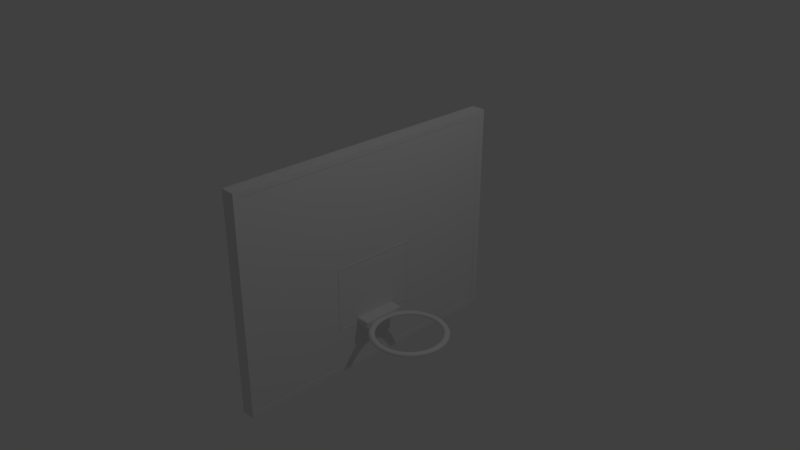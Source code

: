# Source: basketballhoop.blend  (saved by Blender 2.79.0; exported with 4.5.12 LTS)
import bpy
from mathutils import Matrix  # noqa: F401  (used for matrix-valued properties, if any)

bpy.ops.wm.read_factory_settings(use_empty=True)
scene = bpy.context.scene
scene.name = 'Scene'

# ---- collections
col_collection_1 = bpy.data.collections.new('Collection 1'); scene.collection.children.link(col_collection_1)

# ---- materials (node trees are filled in below, after node groups)
mat_material = bpy.data.materials.new('Material')
mat_material.alpha_threshold = 0.0
mat_material.use_transparent_shadow = False
mat_material.roughness = 0.5
mat_material.line_color = (0.0, 0.0, 0.0, 1.0)

# ---- material node trees

# ---- world
world_world = bpy.data.worlds.new('World'); scene.world = world_world
world_world.color = (0.05088, 0.05088, 0.05088)
world_world.use_sun_shadow = False
world_world.sun_shadow_jitter_overblur = 0.0
world_world.cycles.sampling_method = 'MANUAL'

# ---- cameras
cam_camera = bpy.data.cameras.new('Camera')
cam_camera.clip_end = 100.0
cam_camera.lens = 35.0
cam_camera.sensor_width = 32.0
cam_camera.sensor_height = 18.0
cam_camera.ortho_scale = 7.314
cam_camera.dof.focus_distance = 0.0
cam_camera.dof.aperture_fstop = 128.0

# ---- lights
light_lamp = bpy.data.lights.new('Lamp', 'POINT')
light_lamp.transmission_factor = 0.0
light_lamp.cutoff_distance = 30.0
light_lamp.energy = 100.0
light_lamp.shadow_buffer_clip_start = 1.001
light_lamp.shadow_soft_size = 0.1
light_lamp.shadow_maximum_resolution = 0.006
light_lamp.use_absolute_resolution = True

# ---- meshes
me_cube_004 = bpy.data.meshes.new('Cube.004')
me_cube_004.from_pydata([(-1.0, -1.0, -1.0), (-1.0, -1.0, 1.0), (-1.0, 1.0, -1.0), (-1.0, 1.0, 1.0), (1.0, -1.0, -1.0), (1.0, -1.0, 1.0), (1.0, 1.0, -1.0), (1.0, 1.0, 1.0)], [], [(0, 1, 3, 2), (2, 3, 7, 6), (6, 7, 5, 4), (4, 5, 1, 0), (2, 6, 4, 0), (7, 3, 1, 5)])
me_cube_004.use_remesh_preserve_volume = False
me_cube_004.use_remesh_preserve_attributes = False
me_cube_004.use_mirror_vertex_groups = False
me_cube_004.update()
me_torus = bpy.data.meshes.new('Torus')
me_torus.from_pydata([(1.085, -3.483e-11, 2.242e-10), (1.073, -4.05e-10, 0.0436), (1.041, -2.809e-10, 0.07482), (0.9977, 2.328e-11, 0.08526), (0.9556, -1.784e-10, 0.07283), (0.9256, -3.191e-10, 0.04162), (0.9147, 2.552e-09, -1.507e-08), (0.9256, 3.749e-09, -0.04162), (0.9556, 1.308e-09, -0.07283), (0.9977, 5.18e-11, -0.08526), (1.041, -3.753e-10, -0.07482), (1.073, -3.914e-10, -0.0436), (1.076, 0.1417, 8.967e-10), (1.064, 0.1401, 0.0436), (1.032, 0.1359, 0.07482), (0.9892, 0.1302, 0.08526), (0.9475, 0.1247, 0.07283), (0.9177, 0.1208, 0.04162), (0.9069, 0.1194, -3.058e-08), (0.9177, 0.1208, -0.04162), (0.9475, 0.1247, -0.07283), (0.9892, 0.1302, -0.08526), (1.032, 0.1359, -0.07482), (1.064, 0.1401, -0.0436), (1.048, 0.2809, 4.483e-10), (1.037, 0.2778, 0.0436), (1.005, 0.2694, 0.07482), (0.9637, 0.2582, 0.08526), (0.9231, 0.2473, 0.07283), (0.894, 0.2396, 0.04162), (0.8836, 0.2368, -1.398e-08), (0.894, 0.2396, -0.04162), (0.9231, 0.2473, -0.07283), (0.9637, 0.2582, -0.08526), (1.005, 0.2694, -0.07482), (1.037, 0.2778, -0.0436), (1.003, 0.4153, 4.483e-10), (0.9916, 0.4107, 0.0436), (0.9617, 0.3983, 0.07482), (0.9218, 0.3818, 0.08526), (0.8829, 0.3657, 0.07283), (0.8551, 0.3542, 0.04162), (0.8451, 0.3501, 1.114e-10), (0.8551, 0.3542, -0.04162), (0.8829, 0.3657, -0.07283), (0.9218, 0.3818, -0.08526), (0.9617, 0.3983, -0.07482), (0.9916, 0.4107, -0.0436), (0.9399, 0.5426, -1.545e-10), (0.9295, 0.5366, 0.0436), (0.9015, 0.5205, 0.07482), (0.864, 0.4989, 0.08526), (0.8276, 0.4778, 0.07283), (0.8016, 0.4628, 0.04162), (0.7922, 0.4574, -2.261e-09), (0.8016, 0.4628, -0.04162), (0.8276, 0.4778, -0.07283), (0.864, 0.4989, -0.08526), (0.9015, 0.5205, -0.07482), (0.9295, 0.5366, -0.0436), (0.861, 0.6607, 4.331e-10), (0.8515, 0.6534, 0.0436), (0.8258, 0.6337, 0.07482), (0.7915, 0.6074, 0.08526), (0.7582, 0.5818, 0.07283), (0.7343, 0.5635, 0.04162), (0.7257, 0.5569, -1.062e-09), (0.7343, 0.5635, -0.04162), (0.7582, 0.5818, -0.07283), (0.7915, 0.6074, -0.08526), (0.8258, 0.6337, -0.07482), (0.8515, 0.6534, -0.0436), (0.7674, 0.7674, 5.876e-10), (0.7589, 0.7589, 0.0436), (0.736, 0.736, 0.07482), (0.7055, 0.7055, 0.08526), (0.6757, 0.6757, 0.07283), (0.6545, 0.6545, 0.04162), (0.6468, 0.6468, 3.062e-17), (0.6545, 0.6545, -0.04162), (0.6757, 0.6757, -0.07283), (0.7055, 0.7055, -0.08526), (0.736, 0.736, -0.07482), (0.7589, 0.7589, -0.0436), (0.6607, 0.861, -3.787e-10), (0.6534, 0.8515, 0.0436), (0.6337, 0.8258, 0.07482), (0.6074, 0.7915, 0.08526), (0.5818, 0.7582, 0.07283), (0.5635, 0.7343, 0.04162), (0.5569, 0.7257, 4.368e-10), (0.5635, 0.7343, -0.04162), (0.5818, 0.7582, -0.07283), (0.6074, 0.7915, -0.08526), (0.6337, 0.8258, -0.07482), (0.6534, 0.8515, -0.0436), (0.5426, 0.9399, 1.5e-09), (0.5366, 0.9295, 0.0436), (0.5205, 0.9015, 0.07482), (0.4989, 0.864, 0.08526), (0.4778, 0.8276, 0.07283), (0.4628, 0.8016, 0.04162), (0.4574, 0.7922, 4.368e-10), (0.4628, 0.8016, -0.04162), (0.4778, 0.8276, -0.07283), (0.4989, 0.864, -0.08526), (0.5205, 0.9015, -0.07482), (0.5366, 0.9295, -0.0436), (0.4153, 1.003, 2.427e-09), (0.4107, 0.9916, 0.0436), (0.3983, 0.9617, 0.07482), (0.3818, 0.9218, 0.08526), (0.3657, 0.8829, 0.07283), (0.3542, 0.8551, 0.04162), (0.3501, 0.8451, 3.062e-17), (0.3542, 0.8551, -0.04162), (0.3657, 0.8829, -0.07283), (0.3818, 0.9218, -0.08526), (0.3983, 0.9617, -0.07482), (0.4107, 0.9916, -0.0436), (0.2809, 1.048, -4.179e-10), (0.2778, 1.037, 0.0436), (0.2694, 1.005, 0.07482), (0.2582, 0.9637, 0.08526), (0.2473, 0.9231, 0.07283), (0.2396, 0.894, 0.04162), (0.2368, 0.8836, 3.062e-17), (0.2396, 0.894, -0.04162), (0.2473, 0.9231, -0.07283), (0.2582, 0.9637, -0.08526), (0.2694, 1.005, -0.07482), (0.2778, 1.037, -0.0436), (0.1417, 1.076, -1.036e-09), (0.1401, 1.064, 0.0436), (0.1359, 1.032, 0.07482), (0.1302, 0.9892, 0.08526), (0.1247, 0.9475, 0.07283), (0.1208, 0.9177, 0.04162), (0.1194, 0.9069, 3.062e-17), (0.1208, 0.9177, -0.04162), (0.1247, 0.9475, -0.07283), (0.1302, 0.9892, -0.08526), (0.1359, 1.032, -0.07482), (0.1401, 1.064, -0.0436), (1.348e-07, 1.085, -2.938e-10), (1.273e-07, 1.073, 0.0436), (1.053e-07, 1.041, 0.07482), (8.056e-08, 0.9977, 0.08526), (7.1e-08, 0.9556, 0.07283), (6.05e-08, 0.9256, 0.04162), (5.094e-08, 0.9147, 6.552e-10), (5.983e-08, 0.9256, -0.04162), (7.033e-08, 0.9556, -0.07283), (8.065e-08, 0.9977, -0.08526), (1.06e-07, 1.041, -0.07482), (1.28e-07, 1.073, -0.0436), (-0.1417, 1.076, 3.635e-10), (-0.1401, 1.064, 0.0436), (-0.1359, 1.032, 0.07482), (-0.1302, 0.9892, 0.08526), (-0.1247, 0.9475, 0.07283), (-0.1208, 0.9177, 0.04162), (-0.1194, 0.9069, 4.368e-10), (-0.1208, 0.9177, -0.04162), (-0.1247, 0.9475, -0.07283), (-0.1302, 0.9892, -0.08526), (-0.1359, 1.032, -0.07482), (-0.1401, 1.064, -0.0436), (-0.2809, 1.048, -2.394e-10), (-0.2778, 1.037, 0.0436), (-0.2694, 1.005, 0.07482), (-0.2582, 0.9637, 0.08526), (-0.2473, 0.9231, 0.07283), (-0.2396, 0.894, 0.04162), (-0.2368, 0.8836, -2.184e-10), (-0.2396, 0.894, -0.04162), (-0.2473, 0.9231, -0.07283), (-0.2582, 0.9637, -0.08526), (-0.2694, 1.005, -0.07482), (-0.2778, 1.037, -0.0436), (-0.4153, 1.003, -7.574e-10), (-0.4107, 0.9916, 0.0436), (-0.3983, 0.9617, 0.07482), (-0.3818, 0.9218, 0.08526), (-0.3657, 0.8829, 0.07283), (-0.3542, 0.8551, 0.04162), (-0.3501, 0.8451, -1.092e-09), (-0.3542, 0.8551, -0.04162), (-0.3657, 0.8829, -0.07283), (-0.3818, 0.9218, -0.08526), (-0.3983, 0.9617, -0.07482), (-0.4107, 0.9916, -0.0436), (-0.5426, 0.9399, 1.088e-09), (-0.5366, 0.9295, 0.0436), (-0.5205, 0.9015, 0.07482), (-0.4989, 0.864, 0.08526), (-0.4778, 0.8276, 0.07283), (-0.4628, 0.8016, 0.04162), (-0.4574, 0.7922, -6.552e-10), (-0.4628, 0.8016, -0.04162), (-0.4778, 0.8276, -0.07283), (-0.4989, 0.864, -0.08526), (-0.5205, 0.9015, -0.07482), (-0.5366, 0.9295, -0.0436), (-0.6607, 0.861, 4.418e-09), (-0.6534, 0.8515, 0.0436), (-0.6337, 0.8258, 0.07482), (-0.6074, 0.7915, 0.08526), (-0.5818, 0.7582, 0.07283), (-0.5635, 0.7343, 0.04162), (-0.5569, 0.7257, -6.552e-10), (-0.5635, 0.7343, -0.04162), (-0.5818, 0.7582, -0.07283), (-0.6074, 0.7915, -0.08526), (-0.6337, 0.8258, -0.07482), (-0.6534, 0.8515, -0.0436), (-0.7674, 0.7674, 1.621e-09), (-0.7589, 0.7589, 0.0436), (-0.736, 0.736, 0.07482), (-0.7055, 0.7055, 0.08526), (-0.6757, 0.6757, 0.07283), (-0.6545, 0.6545, 0.04162), (-0.6468, 0.6468, -1.31e-09), (-0.6545, 0.6545, -0.04162), (-0.6757, 0.6757, -0.07283), (-0.7055, 0.7055, -0.08526), (-0.736, 0.736, -0.07482), (-0.7589, 0.7589, -0.0436), (-0.861, 0.6607, 2.242e-10), (-0.8515, 0.6534, 0.0436), (-0.8258, 0.6337, 0.07482), (-0.7915, 0.6074, 0.08526), (-0.7582, 0.5818, 0.07283), (-0.7343, 0.5635, 0.04162), (-0.7257, 0.5569, -1.747e-09), (-0.7343, 0.5635, -0.04162), (-0.7582, 0.5818, -0.07283), (-0.7915, 0.6074, -0.08526), (-0.8258, 0.6337, -0.07482), (-0.8515, 0.6534, -0.0436), (-0.9399, 0.5426, 6.725e-10), (-0.9295, 0.5366, 0.0436), (-0.9015, 0.5205, 0.07482), (-0.864, 0.4989, 0.08526), (-0.8276, 0.4778, 0.07283), (-0.8016, 0.4628, 0.04162), (-0.7922, 0.4574, -1.092e-09), (-0.8016, 0.4628, -0.04162), (-0.8276, 0.4778, -0.07283), (-0.864, 0.4989, -0.08526), (-0.9015, 0.5205, -0.07482), (-0.9295, 0.5366, -0.0436), (-1.003, 0.4153, 0.0), (-0.9916, 0.4107, 0.0436), (-0.9617, 0.3983, 0.07482), (-0.9218, 0.3818, 0.08526), (-0.8829, 0.3657, 0.07283), (-0.8551, 0.3542, 0.04162), (-0.8451, 0.3501, 2.184e-10), (-0.8551, 0.3542, -0.04162), (-0.8829, 0.3657, -0.07283), (-0.9218, 0.3818, -0.08526), (-0.9617, 0.3983, -0.07482), (-0.9916, 0.4107, -0.0436), (-1.048, 0.2809, 0.0), (-1.037, 0.2778, 0.0436), (-1.005, 0.2694, 0.07482), (-0.9637, 0.2582, 0.08526), (-0.9231, 0.2473, 0.07283), (-0.894, 0.2396, 0.04162), (-0.8836, 0.2368, 4.368e-10), (-0.894, 0.2396, -0.04162), (-0.9231, 0.2473, -0.07283), (-0.9637, 0.2582, -0.08526), (-1.005, 0.2694, -0.07482), (-1.037, 0.2778, -0.0436), (-1.076, 0.1417, 0.0), (-1.064, 0.1401, 0.0436), (-1.032, 0.1359, 0.07482), (-0.9892, 0.1302, 0.08526), (-0.9475, 0.1247, 0.07283), (-0.9177, 0.1208, 0.04162), (-0.9069, 0.1194, 8.736e-10), (-0.9177, 0.1208, -0.04162), (-0.9475, 0.1247, -0.07283), (-0.9892, 0.1302, -0.08526), (-1.032, 0.1359, -0.07482), (-1.064, 0.1401, -0.0436), (-1.085, 1.02e-07, 0.0), (-1.073, 9.979e-08, 0.0436), (-1.041, 9.379e-08, 0.07482), (-0.9977, 8.67e-08, 0.08526), (-0.9556, 7.999e-08, 0.07283), (-0.9256, 7.455e-08, 0.04162), (-0.9147, 7.301e-08, -5.739e-10), (-0.9256, 7.42e-08, -0.04162), (-0.9556, 7.998e-08, -0.07283), (-0.9977, 8.717e-08, -0.08526), (-1.041, 9.421e-08, -0.07482), (-1.073, 9.985e-08, -0.0436), (-1.076, -0.1417, 0.0), (-1.064, -0.1401, 0.0436), (-1.032, -0.1359, 0.07482), (-0.9892, -0.1302, 0.08526), (-0.9475, -0.1247, 0.07283), (-0.9177, -0.1208, 0.04162), (-0.9069, -0.1194, -1.829e-09), (-0.9177, -0.1208, -0.04162), (-0.9475, -0.1247, -0.07283), (-0.9892, -0.1302, -0.08526), (-1.032, -0.1359, -0.07482), (-1.064, -0.1401, -0.0436), (-1.048, -0.2809, 0.0), (-1.037, -0.2778, 0.0436), (-1.005, -0.2694, 0.07482), (-0.9637, -0.2582, 0.08526), (-0.9231, -0.2473, 0.07283), (-0.894, -0.2396, 0.04162), (-0.8836, -0.2368, -2.197e-09), (-0.894, -0.2396, -0.04162), (-0.9231, -0.2473, -0.07283), (-0.9637, -0.2582, -0.08526), (-1.005, -0.2694, -0.07482), (-1.037, -0.2778, -0.0436), (-1.003, -0.4153, -3.787e-10), (-0.9916, -0.4107, 0.0436), (-0.9617, -0.3983, 0.07482), (-0.9218, -0.3818, 0.08526), (-0.8829, -0.3657, 0.07283), (-0.8551, -0.3542, 0.04162), (-0.8451, -0.3501, -9.55e-10), (-0.8551, -0.3542, -0.04162), (-0.8829, -0.3657, -0.07283), (-0.9218, -0.3818, -0.08526), (-0.9617, -0.3983, -0.07482), (-0.9916, -0.4107, -0.0436), (-0.9399, -0.5426, -1.066e-09), (-0.9295, -0.5366, 0.0436), (-0.9015, -0.5205, 0.07482), (-0.864, -0.4989, 0.08526), (-0.8276, -0.4778, 0.07283), (-0.8016, -0.4628, 0.04162), (-0.7922, -0.4574, 1.37e-10), (-0.8016, -0.4628, -0.04162), (-0.8276, -0.4778, -0.07283), (-0.864, -0.4989, -0.08526), (-0.9015, -0.5205, -0.07482), (-0.9295, -0.5366, -0.0436), (-0.861, -0.6607, 7.486e-10), (-0.8515, -0.6534, 0.0436), (-0.8258, -0.6337, 0.07482), (-0.7915, -0.6074, 0.08526), (-0.7582, -0.5818, 0.07283), (-0.7343, -0.5635, 0.04162), (-0.7257, -0.5569, 4.24e-10), (-0.7343, -0.5635, -0.04162), (-0.7582, -0.5818, -0.07283), (-0.7915, -0.6074, -0.08526), (-0.8258, -0.6337, -0.07482), (-0.8515, -0.6534, -0.0436), (-0.7674, -0.7674, 5.493e-09), (-0.7589, -0.7589, 0.0436), (-0.736, -0.736, 0.07482), (-0.7055, -0.7055, 0.08526), (-0.6757, -0.6757, 0.07283), (-0.6545, -0.6545, 0.04162), (-0.6468, -0.6468, 3.555e-10), (-0.6545, -0.6545, -0.04162), (-0.6757, -0.6757, -0.07283), (-0.7055, -0.7055, -0.08526), (-0.736, -0.736, -0.07482), (-0.7589, -0.7589, -0.0436), (-0.6607, -0.861, 3.902e-09), (-0.6534, -0.8515, 0.0436), (-0.6337, -0.8258, 0.07482), (-0.6074, -0.7915, 0.08526), (-0.5818, -0.7582, 0.07283), (-0.5635, -0.7343, 0.04162), (-0.5569, -0.7257, 3.062e-17), (-0.5635, -0.7343, -0.04162), (-0.5818, -0.7582, -0.07283), (-0.6074, -0.7915, -0.08526), (-0.6337, -0.8258, -0.07482), (-0.6534, -0.8515, -0.0436), (-0.5426, -0.9399, -6.725e-10), (-0.5366, -0.9295, 0.0436), (-0.5205, -0.9015, 0.07482), (-0.4989, -0.864, 0.08526), (-0.4778, -0.8276, 0.07283), (-0.4628, -0.8016, 0.04162), (-0.4574, -0.7922, 2.184e-10), (-0.4628, -0.8016, -0.04162), (-0.4778, -0.8276, -0.07283), (-0.4989, -0.864, -0.08526), (-0.5205, -0.9015, -0.07482), (-0.5366, -0.9295, -0.0436), (-0.4153, -1.003, 0.0), (-0.4107, -0.9916, 0.0436), (-0.3983, -0.9617, 0.07482), (-0.3818, -0.9218, 0.08526), (-0.3657, -0.8829, 0.07283), (-0.3542, -0.8551, 0.04162), (-0.3501, -0.8451, -1.31e-09), (-0.3542, -0.8551, -0.04162), (-0.3657, -0.8829, -0.07283), (-0.3818, -0.9218, -0.08526), (-0.3983, -0.9617, -0.07482), (-0.4107, -0.9916, -0.0436), (-0.2809, -1.048, 0.0), (-0.2778, -1.037, 0.0436), (-0.2694, -1.005, 0.07482), (-0.2582, -0.9637, 0.08526), (-0.2473, -0.9231, 0.07283), (-0.2396, -0.894, 0.04162), (-0.2368, -0.8836, -2.839e-09), (-0.2396, -0.894, -0.04162), (-0.2473, -0.9231, -0.07283), (-0.2582, -0.9637, -0.08526), (-0.2694, -1.005, -0.07482), (-0.2778, -1.037, -0.0436), (-0.1417, -1.076, 0.0), (-0.1401, -1.064, 0.0436), (-0.1359, -1.032, 0.07482), (-0.1302, -0.9892, 0.08526), (-0.1247, -0.9475, 0.07283), (-0.1208, -0.9177, 0.04162), (-0.1194, -0.9069, -1.31e-09), (-0.1208, -0.9177, -0.04162), (-0.1247, -0.9475, -0.07283), (-0.1302, -0.9892, -0.08526), (-0.1359, -1.032, -0.07482), (-0.1401, -1.064, -0.0436), (1.162e-07, -1.085, 0.0), (1.113e-07, -1.073, 0.0436), (9.905e-08, -1.041, 0.07482), (7.814e-08, -0.9977, 0.08526), (6.021e-08, -0.9556, 0.07283), (3.817e-08, -0.9256, 0.04162), (2.18e-08, -0.9147, -4.368e-10), (3.808e-08, -0.9256, -0.04162), (6.043e-08, -0.9556, -0.07283), (7.854e-08, -0.9977, -0.08526), (9.903e-08, -1.041, -0.07482), (1.115e-07, -1.073, -0.0436), (0.1417, -1.076, 0.0), (0.1401, -1.064, 0.0436), (0.1359, -1.032, 0.07482), (0.1302, -0.9892, 0.08526), (0.1247, -0.9475, 0.07283), (0.1208, -0.9177, 0.04162), (0.1194, -0.9069, -2.484e-09), (0.1208, -0.9177, -0.04162), (0.1247, -0.9475, -0.07283), (0.1302, -0.9892, -0.08526), (0.1359, -1.032, -0.07482), (0.1401, -1.064, -0.0436), (0.2809, -1.048, 0.0), (0.2778, -1.037, 0.0436), (0.2694, -1.005, 0.07482), (0.2582, -0.9637, 0.08526), (0.2473, -0.9231, 0.07283), (0.2396, -0.894, 0.04162), (0.2368, -0.8836, -6.004e-09), (0.2396, -0.894, -0.04162), (0.2473, -0.9231, -0.07283), (0.2582, -0.9637, -0.08526), (0.2694, -1.005, -0.07482), (0.2778, -1.037, -0.0436), (0.4153, -1.003, 0.0), (0.4107, -0.9916, 0.0436), (0.3983, -0.9617, 0.07482), (0.3818, -0.9218, 0.08526), (0.3657, -0.8829, 0.07283), (0.3542, -0.8551, 0.04162), (0.3501, -0.8451, -7.739e-09), (0.3542, -0.8551, -0.04162), (0.3657, -0.8829, -0.07283), (0.3818, -0.9218, -0.08526), (0.3983, -0.9617, -0.07482), (0.4107, -0.9916, -0.0436), (0.5426, -0.9399, -2.242e-10), (0.5366, -0.9295, 0.0436), (0.5205, -0.9015, 0.07482), (0.4989, -0.864, 0.08526), (0.4778, -0.8276, 0.07283), (0.4628, -0.8016, 0.04162), (0.4574, -0.7922, -2.839e-09), (0.4628, -0.8016, -0.04162), (0.4778, -0.8276, -0.07283), (0.4989, -0.864, -0.08526), (0.5205, -0.9015, -0.07482), (0.5366, -0.9295, -0.0436), (0.6607, -0.861, -1.521e-09), (0.6534, -0.8515, 0.0436), (0.6337, -0.8258, 0.07482), (0.6074, -0.7915, 0.08526), (0.5818, -0.7582, 0.07283), (0.5635, -0.7343, 0.04162), (0.5569, -0.7257, 4.368e-10), (0.5635, -0.7343, -0.04162), (0.5818, -0.7582, -0.07283), (0.6074, -0.7915, -0.08526), (0.6337, -0.8258, -0.07482), (0.6534, -0.8515, -0.0436), (0.7674, -0.7674, -3.491e-09), (0.7589, -0.7589, 0.0436), (0.736, -0.736, 0.07482), (0.7055, -0.7055, 0.08526), (0.6757, -0.6757, 0.07283), (0.6545, -0.6545, 0.04162), (0.6468, -0.6468, 2.184e-10), (0.6545, -0.6545, -0.04162), (0.6757, -0.6757, -0.07283), (0.7055, -0.7055, -0.08526), (0.736, -0.736, -0.07482), (0.7589, -0.7589, -0.0436), (0.861, -0.6607, -1.815e-09), (0.8515, -0.6534, 0.0436), (0.8258, -0.6337, 0.07482), (0.7915, -0.6074, 0.08526), (0.7582, -0.5818, 0.07283), (0.7343, -0.5635, 0.04162), (0.7257, -0.5569, -3.683e-10), (0.7343, -0.5635, -0.04162), (0.7582, -0.5818, -0.07283), (0.7915, -0.6074, -0.08526), (0.8258, -0.6337, -0.07482), (0.8515, -0.6534, -0.0436), (0.9399, -0.5426, 1.001e-10), (0.9295, -0.5366, 0.0436), (0.9015, -0.5205, 0.07482), (0.864, -0.4989, 0.08526), (0.8276, -0.4778, 0.07283), (0.8016, -0.4628, 0.04162), (0.7922, -0.4574, 2.056e-10), (0.8016, -0.4628, -0.04162), (0.8276, -0.4778, -0.07283), (0.864, -0.4989, -0.08526), (0.9015, -0.5205, -0.07482), (0.9295, -0.5366, -0.0436), (1.003, -0.4153, 2.496e-09), (0.9916, -0.4107, 0.0436), (0.9617, -0.3983, 0.07482), (0.9218, -0.3818, 0.08526), (0.8829, -0.3657, 0.07283), (0.8551, -0.3542, 0.04162), (0.8451, -0.3501, 6.852e-11), (0.8551, -0.3542, -0.04162), (0.8829, -0.3657, -0.07283), (0.9218, -0.3818, -0.08526), (0.9617, -0.3983, -0.07482), (0.9916, -0.4107, -0.0436), (1.048, -0.2809, 4.135e-09), (1.037, -0.2778, 0.0436), (1.005, -0.2694, 0.07482), (0.9637, -0.2582, 0.08526), (0.9231, -0.2473, 0.07283), (0.894, -0.2396, 0.04162), (0.8836, -0.2368, 1.148e-09), (0.894, -0.2396, -0.04162), (0.9231, -0.2473, -0.07283), (0.9637, -0.2582, -0.08526), (1.005, -0.2694, -0.07482), (1.037, -0.2778, -0.0436), (1.076, -0.1417, 1.43e-09), (1.064, -0.1401, 0.0436), (1.032, -0.1359, 0.07482), (0.9892, -0.1302, 0.08526), (0.9475, -0.1247, 0.07283), (0.9177, -0.1208, 0.04162), (0.9069, -0.1194, 1.366e-09), (0.9177, -0.1208, -0.04162), (0.9475, -0.1247, -0.07283), (0.9892, -0.1302, -0.08526), (1.032, -0.1359, -0.07482), (1.064, -0.1401, -0.0436)], [], [(0, 12, 13, 1), (1, 13, 14, 2), (2, 14, 15, 3), (3, 15, 16, 4), (4, 16, 17, 5), (5, 17, 18, 6), (6, 18, 19, 7), (7, 19, 20, 8), (8, 20, 21, 9), (9, 21, 22, 10), (10, 22, 23, 11), (11, 23, 12, 0), (12, 24, 25, 13), (13, 25, 26, 14), (14, 26, 27, 15), (15, 27, 28, 16), (16, 28, 29, 17), (17, 29, 30, 18), (18, 30, 31, 19), (19, 31, 32, 20), (20, 32, 33, 21), (21, 33, 34, 22), (22, 34, 35, 23), (23, 35, 24, 12), (24, 36, 37, 25), (25, 37, 38, 26), (26, 38, 39, 27), (27, 39, 40, 28), (28, 40, 41, 29), (29, 41, 42, 30), (30, 42, 43, 31), (31, 43, 44, 32), (32, 44, 45, 33), (33, 45, 46, 34), (34, 46, 47, 35), (35, 47, 36, 24), (36, 48, 49, 37), (37, 49, 50, 38), (38, 50, 51, 39), (39, 51, 52, 40), (40, 52, 53, 41), (41, 53, 54, 42), (42, 54, 55, 43), (43, 55, 56, 44), (44, 56, 57, 45), (45, 57, 58, 46), (46, 58, 59, 47), (47, 59, 48, 36), (48, 60, 61, 49), (49, 61, 62, 50), (50, 62, 63, 51), (51, 63, 64, 52), (52, 64, 65, 53), (53, 65, 66, 54), (54, 66, 67, 55), (55, 67, 68, 56), (56, 68, 69, 57), (57, 69, 70, 58), (58, 70, 71, 59), (59, 71, 60, 48), (60, 72, 73, 61), (61, 73, 74, 62), (62, 74, 75, 63), (63, 75, 76, 64), (64, 76, 77, 65), (65, 77, 78, 66), (66, 78, 79, 67), (67, 79, 80, 68), (68, 80, 81, 69), (69, 81, 82, 70), (70, 82, 83, 71), (71, 83, 72, 60), (72, 84, 85, 73), (73, 85, 86, 74), (74, 86, 87, 75), (75, 87, 88, 76), (76, 88, 89, 77), (77, 89, 90, 78), (78, 90, 91, 79), (79, 91, 92, 80), (80, 92, 93, 81), (81, 93, 94, 82), (82, 94, 95, 83), (83, 95, 84, 72), (84, 96, 97, 85), (85, 97, 98, 86), (86, 98, 99, 87), (87, 99, 100, 88), (88, 100, 101, 89), (89, 101, 102, 90), (90, 102, 103, 91), (91, 103, 104, 92), (92, 104, 105, 93), (93, 105, 106, 94), (94, 106, 107, 95), (95, 107, 96, 84), (96, 108, 109, 97), (97, 109, 110, 98), (98, 110, 111, 99), (99, 111, 112, 100), (100, 112, 113, 101), (101, 113, 114, 102), (102, 114, 115, 103), (103, 115, 116, 104), (104, 116, 117, 105), (105, 117, 118, 106), (106, 118, 119, 107), (107, 119, 108, 96), (108, 120, 121, 109), (109, 121, 122, 110), (110, 122, 123, 111), (111, 123, 124, 112), (112, 124, 125, 113), (113, 125, 126, 114), (114, 126, 127, 115), (115, 127, 128, 116), (116, 128, 129, 117), (117, 129, 130, 118), (118, 130, 131, 119), (119, 131, 120, 108), (120, 132, 133, 121), (121, 133, 134, 122), (122, 134, 135, 123), (123, 135, 136, 124), (124, 136, 137, 125), (125, 137, 138, 126), (126, 138, 139, 127), (127, 139, 140, 128), (128, 140, 141, 129), (129, 141, 142, 130), (130, 142, 143, 131), (131, 143, 132, 120), (132, 144, 145, 133), (133, 145, 146, 134), (134, 146, 147, 135), (135, 147, 148, 136), (136, 148, 149, 137), (137, 149, 150, 138), (138, 150, 151, 139), (139, 151, 152, 140), (140, 152, 153, 141), (141, 153, 154, 142), (142, 154, 155, 143), (143, 155, 144, 132), (144, 156, 157, 145), (145, 157, 158, 146), (146, 158, 159, 147), (147, 159, 160, 148), (148, 160, 161, 149), (149, 161, 162, 150), (150, 162, 163, 151), (151, 163, 164, 152), (152, 164, 165, 153), (153, 165, 166, 154), (154, 166, 167, 155), (155, 167, 156, 144), (156, 168, 169, 157), (157, 169, 170, 158), (158, 170, 171, 159), (159, 171, 172, 160), (160, 172, 173, 161), (161, 173, 174, 162), (162, 174, 175, 163), (163, 175, 176, 164), (164, 176, 177, 165), (165, 177, 178, 166), (166, 178, 179, 167), (167, 179, 168, 156), (168, 180, 181, 169), (169, 181, 182, 170), (170, 182, 183, 171), (171, 183, 184, 172), (172, 184, 185, 173), (173, 185, 186, 174), (174, 186, 187, 175), (175, 187, 188, 176), (176, 188, 189, 177), (177, 189, 190, 178), (178, 190, 191, 179), (179, 191, 180, 168), (180, 192, 193, 181), (181, 193, 194, 182), (182, 194, 195, 183), (183, 195, 196, 184), (184, 196, 197, 185), (185, 197, 198, 186), (186, 198, 199, 187), (187, 199, 200, 188), (188, 200, 201, 189), (189, 201, 202, 190), (190, 202, 203, 191), (191, 203, 192, 180), (192, 204, 205, 193), (193, 205, 206, 194), (194, 206, 207, 195), (195, 207, 208, 196), (196, 208, 209, 197), (197, 209, 210, 198), (198, 210, 211, 199), (199, 211, 212, 200), (200, 212, 213, 201), (201, 213, 214, 202), (202, 214, 215, 203), (203, 215, 204, 192), (204, 216, 217, 205), (205, 217, 218, 206), (206, 218, 219, 207), (207, 219, 220, 208), (208, 220, 221, 209), (209, 221, 222, 210), (210, 222, 223, 211), (211, 223, 224, 212), (212, 224, 225, 213), (213, 225, 226, 214), (214, 226, 227, 215), (215, 227, 216, 204), (216, 228, 229, 217), (217, 229, 230, 218), (218, 230, 231, 219), (219, 231, 232, 220), (220, 232, 233, 221), (221, 233, 234, 222), (222, 234, 235, 223), (223, 235, 236, 224), (224, 236, 237, 225), (225, 237, 238, 226), (226, 238, 239, 227), (227, 239, 228, 216), (228, 240, 241, 229), (229, 241, 242, 230), (230, 242, 243, 231), (231, 243, 244, 232), (232, 244, 245, 233), (233, 245, 246, 234), (234, 246, 247, 235), (235, 247, 248, 236), (236, 248, 249, 237), (237, 249, 250, 238), (238, 250, 251, 239), (239, 251, 240, 228), (240, 252, 253, 241), (241, 253, 254, 242), (242, 254, 255, 243), (243, 255, 256, 244), (244, 256, 257, 245), (245, 257, 258, 246), (246, 258, 259, 247), (247, 259, 260, 248), (248, 260, 261, 249), (249, 261, 262, 250), (250, 262, 263, 251), (251, 263, 252, 240), (252, 264, 265, 253), (253, 265, 266, 254), (254, 266, 267, 255), (255, 267, 268, 256), (256, 268, 269, 257), (257, 269, 270, 258), (258, 270, 271, 259), (259, 271, 272, 260), (260, 272, 273, 261), (261, 273, 274, 262), (262, 274, 275, 263), (263, 275, 264, 252), (264, 276, 277, 265), (265, 277, 278, 266), (266, 278, 279, 267), (267, 279, 280, 268), (268, 280, 281, 269), (269, 281, 282, 270), (270, 282, 283, 271), (271, 283, 284, 272), (272, 284, 285, 273), (273, 285, 286, 274), (274, 286, 287, 275), (275, 287, 276, 264), (276, 288, 289, 277), (277, 289, 290, 278), (278, 290, 291, 279), (279, 291, 292, 280), (280, 292, 293, 281), (281, 293, 294, 282), (282, 294, 295, 283), (283, 295, 296, 284), (284, 296, 297, 285), (285, 297, 298, 286), (286, 298, 299, 287), (287, 299, 288, 276), (288, 300, 301, 289), (289, 301, 302, 290), (290, 302, 303, 291), (291, 303, 304, 292), (292, 304, 305, 293), (293, 305, 306, 294), (294, 306, 307, 295), (295, 307, 308, 296), (296, 308, 309, 297), (297, 309, 310, 298), (298, 310, 311, 299), (299, 311, 300, 288), (300, 312, 313, 301), (301, 313, 314, 302), (302, 314, 315, 303), (303, 315, 316, 304), (304, 316, 317, 305), (305, 317, 318, 306), (306, 318, 319, 307), (307, 319, 320, 308), (308, 320, 321, 309), (309, 321, 322, 310), (310, 322, 323, 311), (311, 323, 312, 300), (312, 324, 325, 313), (313, 325, 326, 314), (314, 326, 327, 315), (315, 327, 328, 316), (316, 328, 329, 317), (317, 329, 330, 318), (318, 330, 331, 319), (319, 331, 332, 320), (320, 332, 333, 321), (321, 333, 334, 322), (322, 334, 335, 323), (323, 335, 324, 312), (324, 336, 337, 325), (325, 337, 338, 326), (326, 338, 339, 327), (327, 339, 340, 328), (328, 340, 341, 329), (329, 341, 342, 330), (330, 342, 343, 331), (331, 343, 344, 332), (332, 344, 345, 333), (333, 345, 346, 334), (334, 346, 347, 335), (335, 347, 336, 324), (336, 348, 349, 337), (337, 349, 350, 338), (338, 350, 351, 339), (339, 351, 352, 340), (340, 352, 353, 341), (341, 353, 354, 342), (342, 354, 355, 343), (343, 355, 356, 344), (344, 356, 357, 345), (345, 357, 358, 346), (346, 358, 359, 347), (347, 359, 348, 336), (348, 360, 361, 349), (349, 361, 362, 350), (350, 362, 363, 351), (351, 363, 364, 352), (352, 364, 365, 353), (353, 365, 366, 354), (354, 366, 367, 355), (355, 367, 368, 356), (356, 368, 369, 357), (357, 369, 370, 358), (358, 370, 371, 359), (359, 371, 360, 348), (360, 372, 373, 361), (361, 373, 374, 362), (362, 374, 375, 363), (363, 375, 376, 364), (364, 376, 377, 365), (365, 377, 378, 366), (366, 378, 379, 367), (367, 379, 380, 368), (368, 380, 381, 369), (369, 381, 382, 370), (370, 382, 383, 371), (371, 383, 372, 360), (372, 384, 385, 373), (373, 385, 386, 374), (374, 386, 387, 375), (375, 387, 388, 376), (376, 388, 389, 377), (377, 389, 390, 378), (378, 390, 391, 379), (379, 391, 392, 380), (380, 392, 393, 381), (381, 393, 394, 382), (382, 394, 395, 383), (383, 395, 384, 372), (384, 396, 397, 385), (385, 397, 398, 386), (386, 398, 399, 387), (387, 399, 400, 388), (388, 400, 401, 389), (389, 401, 402, 390), (390, 402, 403, 391), (391, 403, 404, 392), (392, 404, 405, 393), (393, 405, 406, 394), (394, 406, 407, 395), (395, 407, 396, 384), (396, 408, 409, 397), (397, 409, 410, 398), (398, 410, 411, 399), (399, 411, 412, 400), (400, 412, 413, 401), (401, 413, 414, 402), (402, 414, 415, 403), (403, 415, 416, 404), (404, 416, 417, 405), (405, 417, 418, 406), (406, 418, 419, 407), (407, 419, 408, 396), (408, 420, 421, 409), (409, 421, 422, 410), (410, 422, 423, 411), (411, 423, 424, 412), (412, 424, 425, 413), (413, 425, 426, 414), (414, 426, 427, 415), (415, 427, 428, 416), (416, 428, 429, 417), (417, 429, 430, 418), (418, 430, 431, 419), (419, 431, 420, 408), (420, 432, 433, 421), (421, 433, 434, 422), (422, 434, 435, 423), (423, 435, 436, 424), (424, 436, 437, 425), (425, 437, 438, 426), (426, 438, 439, 427), (427, 439, 440, 428), (428, 440, 441, 429), (429, 441, 442, 430), (430, 442, 443, 431), (431, 443, 432, 420), (432, 444, 445, 433), (433, 445, 446, 434), (434, 446, 447, 435), (435, 447, 448, 436), (436, 448, 449, 437), (437, 449, 450, 438), (438, 450, 451, 439), (439, 451, 452, 440), (440, 452, 453, 441), (441, 453, 454, 442), (442, 454, 455, 443), (443, 455, 444, 432), (444, 456, 457, 445), (445, 457, 458, 446), (446, 458, 459, 447), (447, 459, 460, 448), (448, 460, 461, 449), (449, 461, 462, 450), (450, 462, 463, 451), (451, 463, 464, 452), (452, 464, 465, 453), (453, 465, 466, 454), (454, 466, 467, 455), (455, 467, 456, 444), (456, 468, 469, 457), (457, 469, 470, 458), (458, 470, 471, 459), (459, 471, 472, 460), (460, 472, 473, 461), (461, 473, 474, 462), (462, 474, 475, 463), (463, 475, 476, 464), (464, 476, 477, 465), (465, 477, 478, 466), (466, 478, 479, 467), (467, 479, 468, 456), (468, 480, 481, 469), (469, 481, 482, 470), (470, 482, 483, 471), (471, 483, 484, 472), (472, 484, 485, 473), (473, 485, 486, 474), (474, 486, 487, 475), (475, 487, 488, 476), (476, 488, 489, 477), (477, 489, 490, 478), (478, 490, 491, 479), (479, 491, 480, 468), (480, 492, 493, 481), (481, 493, 494, 482), (482, 494, 495, 483), (483, 495, 496, 484), (484, 496, 497, 485), (485, 497, 498, 486), (486, 498, 499, 487), (487, 499, 500, 488), (488, 500, 501, 489), (489, 501, 502, 490), (490, 502, 503, 491), (491, 503, 492, 480), (492, 504, 505, 493), (493, 505, 506, 494), (494, 506, 507, 495), (495, 507, 508, 496), (496, 508, 509, 497), (497, 509, 510, 498), (498, 510, 511, 499), (499, 511, 512, 500), (500, 512, 513, 501), (501, 513, 514, 502), (502, 514, 515, 503), (503, 515, 504, 492), (504, 516, 517, 505), (505, 517, 518, 506), (506, 518, 519, 507), (507, 519, 520, 508), (508, 520, 521, 509), (509, 521, 522, 510), (510, 522, 523, 511), (511, 523, 524, 512), (512, 524, 525, 513), (513, 525, 526, 514), (514, 526, 527, 515), (515, 527, 516, 504), (516, 528, 529, 517), (517, 529, 530, 518), (518, 530, 531, 519), (519, 531, 532, 520), (520, 532, 533, 521), (521, 533, 534, 522), (522, 534, 535, 523), (523, 535, 536, 524), (524, 536, 537, 525), (525, 537, 538, 526), (526, 538, 539, 527), (527, 539, 528, 516), (528, 540, 541, 529), (529, 541, 542, 530), (530, 542, 543, 531), (531, 543, 544, 532), (532, 544, 545, 533), (533, 545, 546, 534), (534, 546, 547, 535), (535, 547, 548, 536), (536, 548, 549, 537), (537, 549, 550, 538), (538, 550, 551, 539), (539, 551, 540, 528), (540, 552, 553, 541), (541, 553, 554, 542), (542, 554, 555, 543), (543, 555, 556, 544), (544, 556, 557, 545), (545, 557, 558, 546), (546, 558, 559, 547), (547, 559, 560, 548), (548, 560, 561, 549), (549, 561, 562, 550), (550, 562, 563, 551), (551, 563, 552, 540), (552, 564, 565, 553), (553, 565, 566, 554), (554, 566, 567, 555), (555, 567, 568, 556), (556, 568, 569, 557), (557, 569, 570, 558), (558, 570, 571, 559), (559, 571, 572, 560), (560, 572, 573, 561), (561, 573, 574, 562), (562, 574, 575, 563), (563, 575, 564, 552), (564, 0, 1, 565), (565, 1, 2, 566), (566, 2, 3, 567), (567, 3, 4, 568), (568, 4, 5, 569), (569, 5, 6, 570), (570, 6, 7, 571), (571, 7, 8, 572), (572, 8, 9, 573), (573, 9, 10, 574), (574, 10, 11, 575), (575, 11, 0, 564)])
me_torus.use_remesh_preserve_volume = False
me_torus.use_remesh_preserve_attributes = False
me_torus.use_mirror_vertex_groups = False
me_torus.update()
me_cube_003 = bpy.data.meshes.new('Cube.003')
me_cube_003.from_pydata([(-1.0, -1.0, -1.0), (-1.0, -1.0, 1.0), (-1.0, 1.0, -1.0), (-1.0, 1.0, 1.0), (1.0, -1.0, -1.0), (1.0, -1.0, 1.0), (1.0, 1.0, -1.0), (1.0, 1.0, 1.0)], [], [(0, 1, 3, 2), (2, 3, 7, 6), (6, 7, 5, 4), (4, 5, 1, 0), (2, 6, 4, 0), (7, 3, 1, 5)])
me_cube_003.use_remesh_preserve_volume = False
me_cube_003.use_remesh_preserve_attributes = False
me_cube_003.use_mirror_vertex_groups = False
me_cube_003.update()
me_cube_002 = bpy.data.meshes.new('Cube.002')
me_cube_002.from_pydata([(0.1, 0.6, -0.875), (0.1, -0.6, -0.875), (-0.1, -0.6, -0.875), (-0.1, 0.6, -0.875), (0.1, 0.6, 0.025), (-0.1, 0.6, 0.025), (0.1, -0.57, -0.8525), (0.1, -0.57, 0.0025), (0.1, 0.57, 0.0025), (0.1, -0.6, 0.025), (0.1, 0.57, -0.8525), (-0.1, -0.6, 0.025), (-0.1, -0.57, -0.8525), (-0.1, 0.57, -0.8525), (-0.1, 0.57, 0.0025), (-0.1, -0.57, 0.0025)], [], [(0, 1, 2, 3), (4, 0, 3, 5), (1, 6, 7, 8, 4, 9), (0, 4, 8, 10, 6, 1), (1, 9, 11, 2), (2, 12, 13, 14, 5, 3), (2, 11, 5, 14, 15, 12), (4, 5, 11, 9), (14, 13, 10, 8), (8, 7, 15, 14), (13, 12, 6, 10), (7, 6, 12, 15)])
me_cube_002.materials.append(mat_material)
me_cube_002.use_remesh_preserve_volume = False
me_cube_002.use_remesh_preserve_attributes = False
me_cube_002.use_mirror_vertex_groups = False
me_cube_002.update()
me_cube = bpy.data.meshes.new('Cube')
me_cube.from_pydata([(0.1, 2.0, -1.5), (0.1, -2.0, -1.5), (-0.1, -2.0, -1.5), (-0.1, 2.0, -1.5), (0.1, 2.0, 1.5), (-0.1, 2.0, 1.5), (0.1, -1.9, -1.425), (0.1, -1.9, 1.425), (0.1, 1.9, 1.425), (0.1, -2.0, 1.5), (0.1, 1.9, -1.425), (-0.1, -2.0, 1.5), (-0.1, -1.9, -1.425), (-0.1, 1.9, -1.425), (-0.1, 1.9, 1.425), (-0.1, -1.9, 1.425)], [], [(0, 1, 2, 3), (4, 0, 3, 5), (1, 6, 7, 8, 4, 9), (0, 4, 8, 10, 6, 1), (1, 9, 11, 2), (2, 12, 13, 14, 5, 3), (2, 11, 5, 14, 15, 12), (4, 5, 11, 9), (14, 13, 10, 8), (8, 7, 15, 14), (13, 12, 6, 10), (7, 6, 12, 15)])
_uv = me_cube.uv_layers.new(name='UVMap')
_uv.uv.foreach_set('vector', [0.9412, 1.218e-07, 0.9412, 0.5839, 0.9118, 0.5839, 0.9118, 0.0, 1.0, 0.5547, 1.0, 0.9927, 0.9706, 0.9927, 0.9706, 0.5547, 0.4412, 2.436e-07, 0.4301, 0.0146, 0.01103, 0.0146, 0.01103, 0.5693, 0.0, 0.5839, 7.012e-08, 0.0, 0.4412, 0.5839, 0.0, 0.5839, 0.01103, 0.5693, 0.4301, 0.5693, 0.4301, 0.0146, 0.4412, 2.436e-07, 0.9412, 0.9927, 0.9412, 0.5547, 0.9706, 0.5547, 0.9706, 0.9927, 0.8824, 0.5839, 0.8713, 0.5693, 0.8713, 0.0146, 0.4522, 0.0146, 0.4412, 1.566e-07, 0.8824, 0.0, 0.8824, 0.5839, 0.4412, 0.5839, 0.4412, 1.566e-07, 0.4522, 0.0146, 0.4522, 0.5693, 0.8713, 0.5693, 0.8824, 1.566e-07, 0.9118, 0.0, 0.9118, 0.5839, 0.8824, 0.5839, 0.02941, 0.5839, 0.02941, 1.0, 3.397e-08, 1.0, 0.0, 0.5839, 0.9706, 0.0, 0.9706, 0.5547, 0.9412, 0.5547, 0.9412, 0.0, 0.9706, 0.5547, 0.9706, 0.0, 1.0, 0.0, 1.0, 0.5547, 0.02941, 1.0, 0.02941, 0.5839, 0.05882, 0.5839, 0.05882, 1.0])
me_cube.materials.append(mat_material)
me_cube.use_remesh_preserve_volume = False
me_cube.use_remesh_preserve_attributes = False
me_cube.use_mirror_vertex_groups = False
me_cube.update()

# ---- objects
ob_cube = bpy.data.objects.new('Cube', me_cube_004)
ob_hoop = bpy.data.objects.new('Hoop', me_torus)
ob_glass = bpy.data.objects.new('Glass', me_cube_003)
ob_inner = bpy.data.objects.new('Inner', me_cube_002)
ob_border = bpy.data.objects.new('Border', me_cube)
ob_lamp = bpy.data.objects.new('Lamp', light_lamp)
ob_camera = bpy.data.objects.new('Camera', cam_camera)

# ---- transforms, parenting, visibility, modifiers, constraints
ob_cube.location = (0.155, 0.0, -0.84)
ob_cube.scale = (0.12, 0.295, 0.045)
ob_cube.lineart.crease_threshold = 0.0
ob_hoop.location = (0.75, 0.0, -0.85)
ob_hoop.scale = (0.48, 0.48, 0.32)
ob_hoop.lineart.crease_threshold = 0.0
ob_glass.location = (0.0, 0.0, 0.0)
ob_glass.scale = (0.095, 1.9, 1.425)
ob_glass.hide_viewport = True
ob_glass.lineart.crease_threshold = 0.0
ob_inner.location = (0.0, 0.0, 0.0)
ob_inner.lock_rotations_4d = False
ob_inner.empty_display_type = 'ARROWS'
ob_inner.lineart.crease_threshold = 0.0
ob_border.location = (0.0, 0.0, 0.0)
ob_border.lock_rotations_4d = False
ob_border.empty_display_type = 'ARROWS'
ob_border.lineart.crease_threshold = 0.0
ob_lamp.location = (4.076, 1.005, 5.904)
ob_lamp.rotation_euler = (0.6503, 0.05522, 1.866)
ob_lamp.lock_rotations_4d = False
ob_lamp.empty_display_type = 'ARROWS'
ob_lamp.color = (0.0, 0.0, 0.0, 0.0)
ob_lamp.lineart.crease_threshold = 0.0
ob_camera.location = (7.481, -6.508, 5.344)
ob_camera.rotation_euler = (1.109, 0.0, 0.8149)
ob_camera.lock_rotations_4d = False
ob_camera.empty_display_type = 'ARROWS'
ob_camera.color = (0.0, 0.0, 0.0, 0.0)
ob_camera.display_type = 'WIRE'
ob_camera.lineart.crease_threshold = 0.0

# ---- collection membership
col_collection_1.objects.link(ob_cube)
col_collection_1.objects.link(ob_hoop)
col_collection_1.objects.link(ob_glass)
col_collection_1.objects.link(ob_inner)
col_collection_1.objects.link(ob_border)
col_collection_1.objects.link(ob_lamp)
col_collection_1.objects.link(ob_camera)

# ---- scene / render settings (as saved in the file)
scene.camera = ob_camera
scene.frame_start = 1; scene.frame_end = 250; scene.frame_set(1)
scene.render.engine = 'BLENDER_EEVEE_NEXT'
scene.render.resolution_percentage = 50
scene.render.dither_intensity = 0.0
scene.cycles.use_denoising = False
scene.cycles.samples = 128
scene.cycles.sampling_pattern = 'TABULATED_SOBOL'
scene.cycles.use_adaptive_sampling = False
scene.cycles.use_light_tree = False
scene.cycles.blur_glossy = 0.0
scene.cycles.sample_clamp_indirect = 0.0
scene.view_settings.view_transform = 'Standard'
bpy.context.view_layer.update()
